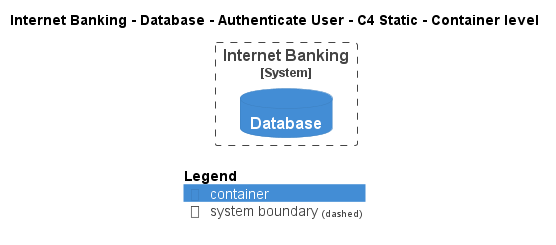

The diagram above was rendered by PlantUML. Its source (embedded in the PNG):
@startuml
!pragma layout smetana
!include ..\..\..\..\..\..\..\.c4s\C4_Container.puml

AddElementTag("c4interflow:lifecycle:new", $bgColor=green, $fontColor=#ffffff, $borderColor=green, $shadowing="False")
AddElementTag("c4interflow:lifecycle:changed", $bgColor=orange, $fontColor=#ffffff, $borderColor=orange, $shadowing="False")
AddElementTag("c4interflow:lifecycle:removed", $bgColor=red, $fontColor=#ffffff, $borderColor=red, $shadowing="False")

AddRelTag("c4interflow:lifecycle:new", $textColor=green, $lineColor=green)
AddRelTag("c4interflow:lifecycle:changed", $textColor=orange, $lineColor=orange)
AddRelTag("c4interflow:lifecycle:removed", $textColor=red, $lineColor=red)

SHOW_PERSON_PORTRAIT()
LAYOUT_TOP_DOWN()

skinparam linetype polyline

title Internet Banking - Database - Authenticate User - C4 Static - Container level


System_Boundary(BigBankPlc.SoftwareSystems.InternetBanking, "Internet Banking") {
    ContainerDb(BigBankPlc.SoftwareSystems.InternetBanking.Containers.Database, "Database", "", "")
}



SHOW_LEGEND()
@enduml